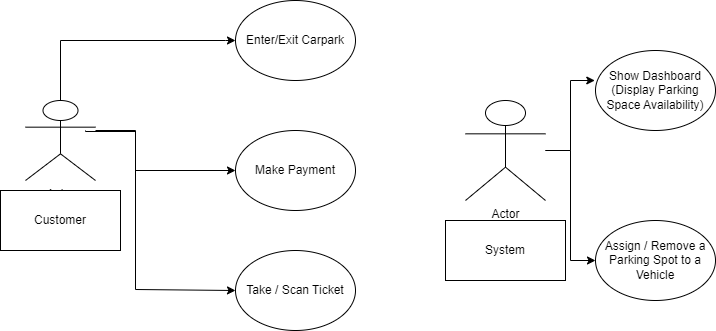

The diagram above was exported from draw.io. Its source (the exported page's mxGraphModel, read from the mxfile embedded in the PNG):
<mxGraphModel dx="794" dy="386" grid="1" gridSize="10" guides="1" tooltips="1" connect="1" arrows="1" fold="1" page="1" pageScale="1" pageWidth="827" pageHeight="1169" math="0" shadow="0">
  <root>
    <mxCell id="0" />
    <mxCell id="1" parent="0" />
    <mxCell id="-OWKaqELCY9yGpeHC192-7" style="edgeStyle=orthogonalEdgeStyle;rounded=0;orthogonalLoop=1;jettySize=auto;html=1;entryX=0;entryY=0.5;entryDx=0;entryDy=0;" edge="1" parent="1" source="-OWKaqELCY9yGpeHC192-1" target="-OWKaqELCY9yGpeHC192-4">
      <mxGeometry relative="1" as="geometry">
        <Array as="points">
          <mxPoint x="210" y="190" />
          <mxPoint x="210" y="230" />
        </Array>
      </mxGeometry>
    </mxCell>
    <mxCell id="-OWKaqELCY9yGpeHC192-1" value="Actor" style="shape=umlActor;verticalLabelPosition=bottom;verticalAlign=top;html=1;outlineConnect=0;" vertex="1" parent="1">
      <mxGeometry x="100" y="160" width="70" height="80" as="geometry" />
    </mxCell>
    <mxCell id="-OWKaqELCY9yGpeHC192-2" value="Customer" style="whiteSpace=wrap;html=1;" vertex="1" parent="1">
      <mxGeometry x="75" y="250" width="120" height="60" as="geometry" />
    </mxCell>
    <mxCell id="-OWKaqELCY9yGpeHC192-3" value="Enter/Exit Carpark" style="ellipse;whiteSpace=wrap;html=1;" vertex="1" parent="1">
      <mxGeometry x="310" y="60" width="120" height="80" as="geometry" />
    </mxCell>
    <mxCell id="-OWKaqELCY9yGpeHC192-4" value="Make Payment" style="ellipse;whiteSpace=wrap;html=1;" vertex="1" parent="1">
      <mxGeometry x="310" y="190" width="120" height="80" as="geometry" />
    </mxCell>
    <mxCell id="-OWKaqELCY9yGpeHC192-5" value="Take / Scan Ticket" style="ellipse;whiteSpace=wrap;html=1;" vertex="1" parent="1">
      <mxGeometry x="310" y="310" width="120" height="80" as="geometry" />
    </mxCell>
    <mxCell id="-OWKaqELCY9yGpeHC192-6" style="edgeStyle=orthogonalEdgeStyle;rounded=0;orthogonalLoop=1;jettySize=auto;html=1;entryX=0;entryY=0.5;entryDx=0;entryDy=0;" edge="1" parent="1" source="-OWKaqELCY9yGpeHC192-1" target="-OWKaqELCY9yGpeHC192-3">
      <mxGeometry relative="1" as="geometry">
        <Array as="points">
          <mxPoint x="135" y="100" />
          <mxPoint x="300" y="100" />
          <mxPoint x="300" y="100" />
        </Array>
      </mxGeometry>
    </mxCell>
    <mxCell id="-OWKaqELCY9yGpeHC192-8" style="edgeStyle=orthogonalEdgeStyle;rounded=0;orthogonalLoop=1;jettySize=auto;html=1;entryX=0;entryY=0.5;entryDx=0;entryDy=0;" edge="1" parent="1" target="-OWKaqELCY9yGpeHC192-5">
      <mxGeometry relative="1" as="geometry">
        <mxPoint x="160" y="190" as="sourcePoint" />
        <mxPoint x="296.6400000000001" y="349.36" as="targetPoint" />
        <Array as="points">
          <mxPoint x="160" y="191" />
          <mxPoint x="210" y="191" />
          <mxPoint x="210" y="349" />
        </Array>
      </mxGeometry>
    </mxCell>
    <mxCell id="-OWKaqELCY9yGpeHC192-15" style="edgeStyle=orthogonalEdgeStyle;rounded=0;orthogonalLoop=1;jettySize=auto;html=1;entryX=0;entryY=0.5;entryDx=0;entryDy=0;" edge="1" parent="1" source="-OWKaqELCY9yGpeHC192-9" target="-OWKaqELCY9yGpeHC192-12">
      <mxGeometry relative="1" as="geometry" />
    </mxCell>
    <mxCell id="-OWKaqELCY9yGpeHC192-9" value="Actor" style="shape=umlActor;verticalLabelPosition=bottom;verticalAlign=top;html=1;outlineConnect=0;" vertex="1" parent="1">
      <mxGeometry x="540" y="160" width="80" height="100" as="geometry" />
    </mxCell>
    <mxCell id="-OWKaqELCY9yGpeHC192-10" value="System" style="rounded=0;whiteSpace=wrap;html=1;" vertex="1" parent="1">
      <mxGeometry x="520" y="280" width="120" height="60" as="geometry" />
    </mxCell>
    <mxCell id="-OWKaqELCY9yGpeHC192-11" value="Show Dashboard&lt;br&gt;(Display Parking Space Availability)" style="ellipse;whiteSpace=wrap;html=1;" vertex="1" parent="1">
      <mxGeometry x="670" y="110" width="120" height="80" as="geometry" />
    </mxCell>
    <mxCell id="-OWKaqELCY9yGpeHC192-12" value="Assign / Remove a Parking Spot to a Vehicle" style="ellipse;whiteSpace=wrap;html=1;" vertex="1" parent="1">
      <mxGeometry x="670" y="280" width="120" height="80" as="geometry" />
    </mxCell>
    <mxCell id="-OWKaqELCY9yGpeHC192-14" style="edgeStyle=orthogonalEdgeStyle;rounded=0;orthogonalLoop=1;jettySize=auto;html=1;entryX=-0.006;entryY=0.375;entryDx=0;entryDy=0;entryPerimeter=0;" edge="1" parent="1" source="-OWKaqELCY9yGpeHC192-9" target="-OWKaqELCY9yGpeHC192-11">
      <mxGeometry relative="1" as="geometry" />
    </mxCell>
  </root>
</mxGraphModel>